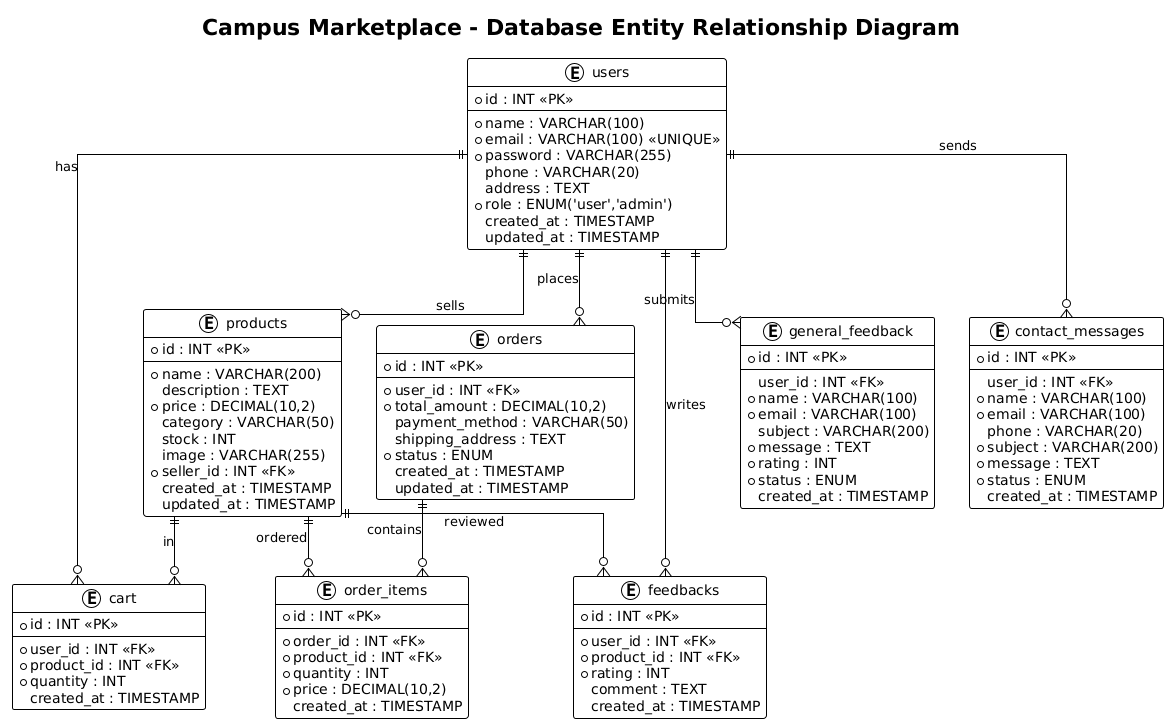

The diagram above was rendered by PlantUML. Its source (embedded in the PNG):
@startuml
!theme plain
skinparam backgroundColor #FFFFFF
skinparam linetype ortho

title Campus Marketplace - Database Entity Relationship Diagram

entity "users" {
  * id : INT <<PK>>
  --
  * name : VARCHAR(100)
  * email : VARCHAR(100) <<UNIQUE>>
  * password : VARCHAR(255)
  phone : VARCHAR(20)
  address : TEXT
  * role : ENUM('user','admin')
  created_at : TIMESTAMP
  updated_at : TIMESTAMP
}

entity "products" {
  * id : INT <<PK>>
  --
  * name : VARCHAR(200)
  description : TEXT
  * price : DECIMAL(10,2)
  category : VARCHAR(50)
  stock : INT
  image : VARCHAR(255)
  * seller_id : INT <<FK>>
  created_at : TIMESTAMP
  updated_at : TIMESTAMP
}

entity "cart" {
  * id : INT <<PK>>
  --
  * user_id : INT <<FK>>
  * product_id : INT <<FK>>
  * quantity : INT
  created_at : TIMESTAMP
}

entity "orders" {
  * id : INT <<PK>>
  --
  * user_id : INT <<FK>>
  * total_amount : DECIMAL(10,2)
  payment_method : VARCHAR(50)
  shipping_address : TEXT
  * status : ENUM
  created_at : TIMESTAMP
  updated_at : TIMESTAMP
}

entity "order_items" {
  * id : INT <<PK>>
  --
  * order_id : INT <<FK>>
  * product_id : INT <<FK>>
  * quantity : INT
  * price : DECIMAL(10,2)
  created_at : TIMESTAMP
}

entity "feedbacks" {
  * id : INT <<PK>>
  --
  * user_id : INT <<FK>>
  * product_id : INT <<FK>>
  * rating : INT
  comment : TEXT
  created_at : TIMESTAMP
}

entity "general_feedback" {
  * id : INT <<PK>>
  --
  user_id : INT <<FK>>
  * name : VARCHAR(100)
  * email : VARCHAR(100)
  subject : VARCHAR(200)
  * message : TEXT
  * rating : INT
  * status : ENUM
  created_at : TIMESTAMP
}

entity "contact_messages" {
  * id : INT <<PK>>
  --
  user_id : INT <<FK>>
  * name : VARCHAR(100)
  * email : VARCHAR(100)
  phone : VARCHAR(20)
  * subject : VARCHAR(200)
  * message : TEXT
  * status : ENUM
  created_at : TIMESTAMP
}

' Relationships
users ||--o{ products : "sells"
users ||--o{ cart : "has"
users ||--o{ orders : "places"
users ||--o{ feedbacks : "writes"
users ||--o{ general_feedback : "submits"
users ||--o{ contact_messages : "sends"

products ||--o{ cart : "in"
products ||--o{ order_items : "ordered"
products ||--o{ feedbacks : "reviewed"

orders ||--o{ order_items : "contains"
@enduml